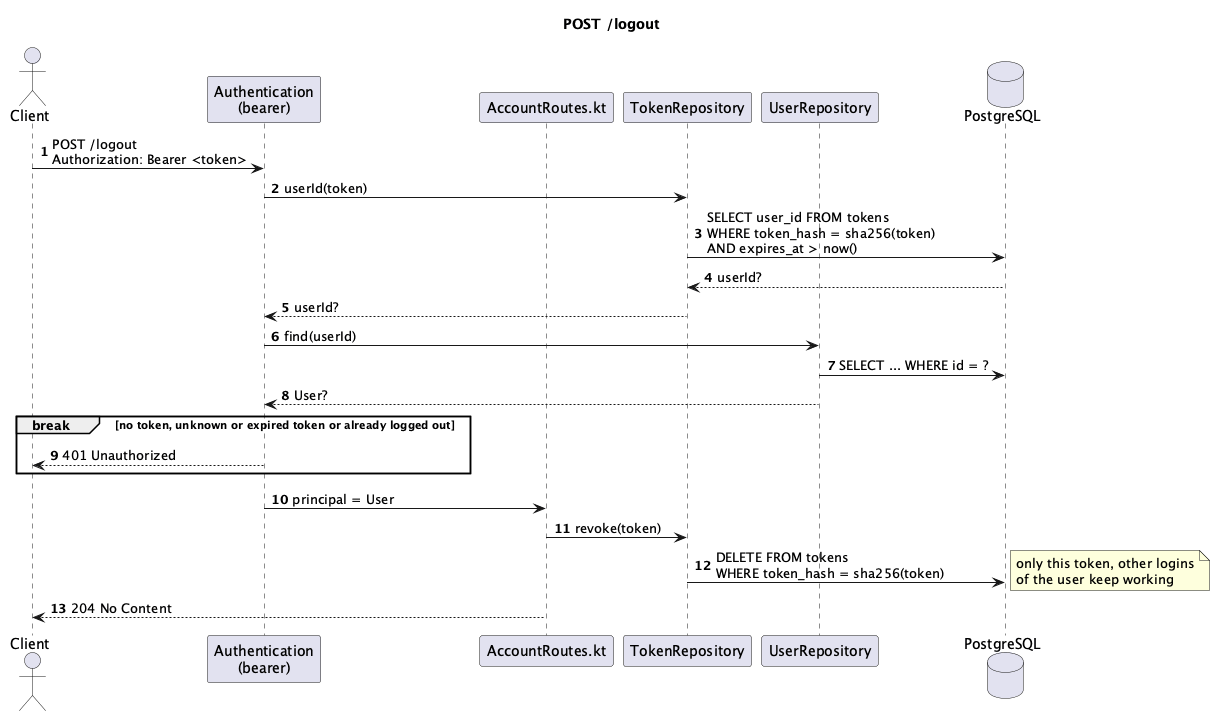

The diagram above was rendered by PlantUML. Its source (embedded in the PNG):
@startuml
title POST /logout
autonumber

actor Client
participant "Authentication\n(bearer)" as Auth
participant "AccountRoutes.kt" as Route
participant TokenRepository
participant UserRepository
database PostgreSQL

Client -> Auth : POST /logout\nAuthorization: Bearer <token>
Auth -> TokenRepository : userId(token)
TokenRepository -> PostgreSQL : SELECT user_id FROM tokens\nWHERE token_hash = sha256(token)\nAND expires_at > now()
PostgreSQL --> TokenRepository : userId?
TokenRepository --> Auth : userId?
Auth -> UserRepository : find(userId)
UserRepository -> PostgreSQL : SELECT ... WHERE id = ?
UserRepository --> Auth : User?
break no token, unknown or expired token or already logged out
  Auth --> Client : 401 Unauthorized
end
Auth -> Route : principal = User

Route -> TokenRepository : revoke(token)
TokenRepository -> PostgreSQL : DELETE FROM tokens\nWHERE token_hash = sha256(token)
note right : only this token, other logins\nof the user keep working
Route --> Client : 204 No Content

@enduml